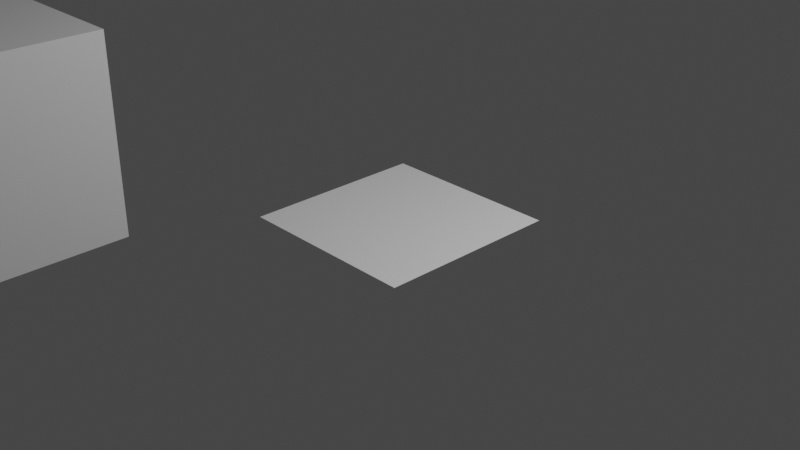 # Source: test.blend  (saved by Blender 2.90.8; exported with 4.5.12 LTS)
import bpy
from mathutils import Matrix  # noqa: F401  (used for matrix-valued properties, if any)

bpy.ops.wm.read_factory_settings(use_empty=True)
scene = bpy.context.scene
scene.name = 'Scene'

# ---- collections
col_collection = bpy.data.collections.new('Collection'); scene.collection.children.link(col_collection)

# ---- materials (node trees are filled in below, after node groups)
mat_material = bpy.data.materials.new('Material')
mat_material.alpha_threshold = 0.0
mat_material.use_transparent_shadow = False
mat_material.line_color = (0.0, 0.0, 0.0, 1.0)

# ---- material node trees
mat_material.use_nodes = True; mat_material.node_tree.nodes.clear()
_N = mat_material.node_tree.nodes; _L = mat_material.node_tree.links
n0 = _N.new('ShaderNodeOutputMaterial'); n0.name = 'Material Output'; n0.location = (300, 300)
n1 = _N.new('ShaderNodeBsdfPrincipled'); n1.name = 'Principled BSDF'; n1.location = (10, 300)
n1.distribution = 'GGX'
n1.subsurface_method = 'BURLEY'
n1.inputs[2].default_value = 0.4
n1.inputs[3].default_value = 1.45
n1.inputs[27].default_value = (0.0, 0.0, 0.0, 1.0)
n1.inputs[28].default_value = 1.0
_L.new(n1.outputs[0], n0.inputs[0])
n0.is_active_output = True

# ---- world
world_world = bpy.data.worlds.new('World'); scene.world = world_world
world_world.use_nodes = True; world_world.node_tree.nodes.clear()
_N = world_world.node_tree.nodes; _L = world_world.node_tree.links
n0 = _N.new('ShaderNodeOutputWorld'); n0.name = 'World Output'; n0.location = (300, 300)
n1 = _N.new('ShaderNodeBackground'); n1.name = 'Background'; n1.location = (10, 300)
n1.inputs[0].default_value = (0.05088, 0.05088, 0.05088, 1.0)
_L.new(n1.outputs[0], n0.inputs[0])
n0.is_active_output = True
world_world.color = (0.05088, 0.05088, 0.05088)
world_world.use_sun_shadow = False
world_world.sun_shadow_jitter_overblur = 0.0

# ---- cameras
cam_camera = bpy.data.cameras.new('Camera')
cam_camera.clip_end = 100.0
cam_camera.ortho_scale = 7.314

# ---- lights
light_light = bpy.data.lights.new('Light', 'POINT')
light_light.transmission_factor = 0.0
light_light.energy = 1000.0
light_light.shadow_soft_size = 0.1
light_light.shadow_maximum_resolution = 0.006
light_light.use_absolute_resolution = True

# ---- meshes
me_cube = bpy.data.meshes.new('Cube')
me_cube.from_pydata([(1.0, 1.0, 1.0), (1.0, 1.0, -1.0), (1.0, -1.0, 1.0), (1.0, -1.0, -1.0), (-1.0, 1.0, 1.0), (-1.0, 1.0, -1.0), (-1.0, -1.0, 1.0), (-1.0, -1.0, -1.0)], [], [(0, 4, 6, 2), (3, 2, 6, 7), (7, 6, 4, 5), (5, 1, 3, 7), (1, 0, 2, 3), (5, 4, 0, 1)])
_uv = me_cube.uv_layers.new(name='UVMap')
_uv.uv.foreach_set('vector', [0.625, 0.5, 0.875, 0.5, 0.875, 0.75, 0.625, 0.75, 0.375, 0.75, 0.625, 0.75, 0.625, 1.0, 0.375, 1.0, 0.375, 0.0, 0.625, 0.0, 0.625, 0.25, 0.375, 0.25, 0.125, 0.5, 0.375, 0.5, 0.375, 0.75, 0.125, 0.75, 0.375, 0.5, 0.625, 0.5, 0.625, 0.75, 0.375, 0.75, 0.375, 0.25, 0.625, 0.25, 0.625, 0.5, 0.375, 0.5])
me_cube.materials.append(mat_material)
me_cube.use_remesh_preserve_volume = False
me_cube.use_remesh_preserve_attributes = False
me_cube.use_mirror_vertex_groups = False
me_cube.update()
me_plane = bpy.data.meshes.new('Plane')
me_plane.from_pydata([(-1.0, -1.0, 0.0), (1.0, -1.0, 0.0), (-1.0, 1.0, 0.0), (1.0, 1.0, 0.0)], [], [(0, 1, 3, 2)])
_uv = me_plane.uv_layers.new(name='UVMap')
_uv.uv.foreach_set('vector', [0.0, 0.0, 1.0, 0.0, 1.0, 1.0, 0.0, 1.0])
me_plane.use_remesh_fix_poles = True
me_plane.use_remesh_preserve_attributes = False
me_plane.use_mirror_vertex_groups = False
me_plane.update()

# ---- objects
ob_cube = bpy.data.objects.new('Cube', me_cube)
ob_light = bpy.data.objects.new('Light', light_light)
ob_camera = bpy.data.objects.new('Camera', cam_camera)
ob_plane = bpy.data.objects.new('Plane', me_plane)

# ---- transforms, parenting, visibility, modifiers, constraints
ob_cube.location = (-2.146, -3.406, 1.214)
ob_cube.lock_rotations_4d = False
ob_cube.empty_display_type = 'ARROWS'
ob_cube.lineart.crease_threshold = 0.0
ob_light.location = (4.076, 1.005, 5.904)
ob_light.rotation_euler = (0.6503, 0.05522, 1.866)
ob_light.lock_rotations_4d = False
ob_light.empty_display_type = 'ARROWS'
ob_light.color = (0.0, 0.0, 0.0, 0.0)
ob_light.lineart.crease_threshold = 0.0
ob_camera.location = (7.359, -6.926, 4.958)
ob_camera.rotation_euler = (1.109, 0.0, 0.8149)
ob_camera.lock_rotations_4d = False
ob_camera.empty_display_type = 'ARROWS'
ob_camera.color = (0.0, 0.0, 0.0, 0.0)
ob_camera.display_type = 'WIRE'
ob_camera.lineart.crease_threshold = 0.0
ob_plane.location = (0.0, 0.0, 0.0)
ob_plane.lineart.crease_threshold = 0.0

# ---- collection membership
col_collection.objects.link(ob_cube)
col_collection.objects.link(ob_light)
col_collection.objects.link(ob_camera)
col_collection.objects.link(ob_plane)

# ---- scene / render settings (as saved in the file)
scene.camera = ob_camera
scene.frame_start = 1; scene.frame_end = 250; scene.frame_set(1)
scene.render.engine = 'BLENDER_EEVEE_NEXT'
scene.cycles.use_denoising = False
scene.cycles.samples = 128
scene.cycles.sampling_pattern = 'TABULATED_SOBOL'
scene.cycles.use_adaptive_sampling = False
scene.cycles.use_light_tree = False
scene.view_settings.view_transform = 'Filmic'
bpy.context.view_layer.update()

